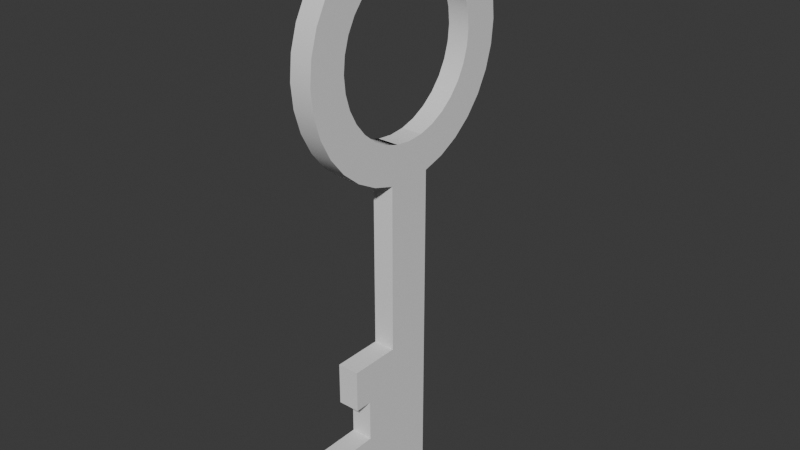 # Source: llave.blend  (saved by Blender 4.1.24; exported with 4.5.12 LTS)
import bpy
from mathutils import Matrix  # noqa: F401  (used for matrix-valued properties, if any)

bpy.ops.wm.read_factory_settings(use_empty=True)
scene = bpy.context.scene
scene.name = 'Scene'

# ---- collections
col_collection = bpy.data.collections.new('Collection'); scene.collection.children.link(col_collection)

# ---- world
world_world = bpy.data.worlds.new('World'); scene.world = world_world
world_world.use_nodes = True; world_world.node_tree.nodes.clear()
_N = world_world.node_tree.nodes; _L = world_world.node_tree.links
n0 = _N.new('ShaderNodeOutputWorld'); n0.name = 'World Output'; n0.location = (300, 300)
n1 = _N.new('ShaderNodeBackground'); n1.name = 'Background'; n1.location = (10, 300)
n1.inputs[0].default_value = (0.05088, 0.05088, 0.05088, 1.0)
_L.new(n1.outputs[0], n0.inputs[0])
n0.is_active_output = True
world_world.color = (0.05088, 0.05088, 0.05088)
world_world.use_sun_shadow = False
world_world.sun_shadow_jitter_overblur = 0.0

# ---- meshes
me_circle = bpy.data.meshes.new('Circle')
me_circle.from_pydata([(0.0, 1.0, 0.0), (-0.1951, 0.9808, 0.0), (-0.3827, 0.9239, 0.0), (-0.5556, 0.8315, 0.0), (-0.7071, 0.7071, 0.0), (-0.8315, 0.5556, 0.0), (-0.9239, 0.3827, 0.0), (-0.9808, 0.1951, 0.0), (-1.0, 0.0, 0.0), (-0.9808, -0.1951, 0.0), (-0.9239, -0.3827, 0.0), (-0.8315, -0.5556, 0.0), (-0.7071, -0.7071, 0.0), (-0.5556, -0.8315, 0.0), (-0.3827, -0.9239, 0.0), (-0.1951, -0.9808, 0.0), (0.0, -1.0, 0.0), (0.1951, -0.9808, 0.0), (0.3827, -0.9239, 0.0), (0.5556, -0.8315, 0.0), (0.7071, -0.7071, 0.0), (0.8315, -0.5556, 0.0), (0.9239, -0.3827, 0.0), (0.9808, -0.1951, 0.0), (0.9808, 0.1951, 0.0), (0.9239, 0.3827, 0.0), (0.8315, 0.5556, 0.0), (0.7071, 0.7071, 0.0), (0.5556, 0.8315, 0.0), (0.3827, 0.9239, 0.0), (0.1951, 0.9808, 0.0), (-0.1334, 0.6707, 0.0), (0.0, 0.6838, 0.0), (-0.2617, 0.6318, 0.0), (-0.3799, 0.5686, 0.0), (-0.4835, 0.4835, 0.0), (-0.5686, 0.3799, 0.0), (-0.6318, 0.2617, 0.0), (-0.6707, 0.1334, 0.0), (-0.6838, 0.0, 0.0), (-0.6707, -0.1334, 0.0), (-0.6318, -0.2617, 0.0), (-0.5686, -0.3799, 0.0), (-0.4835, -0.4835, 0.0), (-0.3799, -0.5686, 0.0), (-0.2617, -0.6318, 0.0), (-0.1334, -0.6707, 0.0), (0.0, -0.6838, 0.0), (0.1334, -0.6707, 0.0), (0.2617, -0.6318, 0.0), (0.3799, -0.5686, 0.0), (0.4835, -0.4835, 0.0), (0.5686, -0.3799, 0.0), (0.6318, -0.2617, 0.0), (0.6707, -0.1334, 0.0), (0.6838, 0.0, 0.0), (0.6707, 0.1334, 0.0), (0.6318, 0.2617, 0.0), (0.5686, 0.3799, 0.0), (0.4835, 0.4835, 0.0), (0.3799, 0.5686, 0.0), (0.2617, 0.6318, 0.0), (0.1334, 0.6707, 0.0), (0.0, 0.6838, 0.1804), (-0.1334, 0.6707, 0.1804), (0.9808, -0.1951, 0.0), (0.9808, 0.1951, 0.0), (-0.2617, 0.6318, 0.1804), (-0.3799, 0.5686, 0.1804), (-0.4835, 0.4835, 0.1804), (-0.5686, 0.3799, 0.1804), (-0.6318, 0.2617, 0.1804), (-0.6707, 0.1334, 0.1804), (-0.6838, 0.0, 0.1804), (-0.6707, -0.1334, 0.1804), (-0.6318, -0.2617, 0.1804), (-0.5686, -0.3799, 0.1804), (-0.4835, -0.4835, 0.1804), (-0.3799, -0.5686, 0.1804), (-0.2617, -0.6318, 0.1804), (-0.1334, -0.6707, 0.1804), (0.0, -0.6838, 0.1804), (0.1334, -0.6707, 0.1804), (0.2617, -0.6318, 0.1804), (0.3799, -0.5686, 0.1804), (0.4835, -0.4835, 0.1804), (0.5686, -0.3799, 0.1804), (0.6318, -0.2617, 0.1804), (0.6707, -0.1334, 0.1804), (0.6838, 0.0, 0.1804), (0.6707, 0.1334, 0.1804), (0.6318, 0.2617, 0.1804), (0.5686, 0.3799, 0.1804), (0.4835, 0.4835, 0.1804), (0.3799, 0.5686, 0.1804), (0.2617, 0.6318, 0.1804), (0.1334, 0.6707, 0.1804), (-0.1951, 0.9808, 0.1804), (0.0, 1.0, 0.1804), (-0.3827, 0.9239, 0.1804), (-0.5556, 0.8315, 0.1804), (-0.7071, 0.7071, 0.1804), (-0.8315, 0.5556, 0.1804), (-0.9239, 0.3827, 0.1804), (-0.9808, 0.1951, 0.1804), (-1.0, 0.0, 0.1804), (-0.9808, -0.1951, 0.1804), (-0.9239, -0.3827, 0.1804), (-0.8315, -0.5556, 0.1804), (-0.7071, -0.7071, 0.1804), (-0.5556, -0.8315, 0.1804), (-0.3827, -0.9239, 0.1804), (-0.1951, -0.9808, 0.1804), (0.0, -1.0, 0.1804), (0.1951, -0.9808, 0.1804), (0.3827, -0.9239, 0.1804), (0.5556, -0.8315, 0.1804), (0.7071, -0.7071, 0.1804), (0.8315, -0.5556, 0.1804), (0.9239, -0.3827, 0.1804), (0.9808, -0.1951, 0.1804), (0.9239, 0.3827, 0.1804), (0.9808, 0.1951, 0.1804), (0.8315, 0.5556, 0.1804), (0.7071, 0.7071, 0.1804), (0.5556, 0.8315, 0.1804), (0.3827, 0.9239, 0.1804), (0.1951, 0.9808, 0.1804), (0.9808, -0.1951, 0.1804), (0.9808, 0.1951, 0.1804), (3.797, -0.1951, 0.0), (3.797, 0.1951, 0.0), (3.797, -0.1951, 0.1804), (3.797, 0.1951, 0.1804), (2.389, 0.1951, 0.1804), (2.389, -0.1951, 0.1804), (2.389, 0.1951, 0.0), (2.389, -0.1951, 0.0), (3.093, 0.1951, 0.1804), (3.093, 0.1951, 0.0), (3.093, -0.1951, 0.0), (3.093, -0.1951, 0.1804), (3.445, 0.1951, 0.1804), (3.445, 0.1951, 0.0), (3.445, -0.1951, 0.0), (3.445, -0.1951, 0.1804), (2.741, -0.1951, 0.1804), (2.741, 0.1951, 0.1804), (2.741, 0.1951, 0.0), (2.741, -0.1951, 0.0), (2.741, -0.6185, 0.1804), (2.389, -0.6185, 0.1804), (2.389, -0.6185, 0.0), (2.741, -0.6185, 0.0), (3.445, -0.978, 0.1804), (3.093, -0.978, 0.1804), (3.093, -0.978, 0.0), (3.445, -0.978, 0.0), (2.741, -0.4738, 0.0), (3.093, -0.4738, 0.0), (3.093, -0.4738, 0.1804), (2.741, -0.4738, 0.1804)], [], [(31, 1, 0, 32), (33, 2, 1, 31), (34, 3, 2, 33), (35, 4, 3, 34), (36, 5, 4, 35), (37, 6, 5, 36), (38, 7, 6, 37), (39, 8, 7, 38), (40, 9, 8, 39), (41, 10, 9, 40), (42, 11, 10, 41), (43, 12, 11, 42), (44, 13, 12, 43), (45, 14, 13, 44), (46, 15, 14, 45), (47, 16, 15, 46), (48, 17, 16, 47), (49, 18, 17, 48), (50, 19, 18, 49), (51, 20, 19, 50), (52, 21, 20, 51), (53, 22, 21, 52), (54, 23, 22, 53), (57, 25, 24, 56), (58, 26, 25, 57), (59, 27, 26, 58), (60, 28, 27, 59), (61, 29, 28, 60), (62, 30, 29, 61), (32, 0, 30, 62), (66, 56, 55, 54, 65), (64, 63, 98, 97), (67, 64, 97, 99), (68, 67, 99, 100), (69, 68, 100, 101), (70, 69, 101, 102), (71, 70, 102, 103), (72, 71, 103, 104), (73, 72, 104, 105), (74, 73, 105, 106), (75, 74, 106, 107), (76, 75, 107, 108), (77, 76, 108, 109), (78, 77, 109, 110), (79, 78, 110, 111), (80, 79, 111, 112), (81, 80, 112, 113), (82, 81, 113, 114), (83, 82, 114, 115), (84, 83, 115, 116), (85, 84, 116, 117), (86, 85, 117, 118), (87, 86, 118, 119), (88, 87, 119, 120), (91, 90, 122, 121), (92, 91, 121, 123), (93, 92, 123, 124), (94, 93, 124, 125), (95, 94, 125, 126), (96, 95, 126, 127), (63, 96, 127, 98), (129, 128, 88, 89, 90), (19, 20, 117, 116), (57, 56, 90, 91), (20, 21, 118, 117), (58, 57, 91, 92), (31, 32, 63, 64), (21, 22, 119, 118), (59, 58, 92, 93), (33, 31, 64, 67), (22, 23, 120, 119), (60, 59, 93, 94), (34, 33, 67, 68), (24, 25, 121, 122), (61, 60, 94, 95), (35, 34, 68, 69), (25, 26, 123, 121), (62, 61, 95, 96), (36, 35, 69, 70), (26, 27, 124, 123), (32, 62, 96, 63), (37, 36, 70, 71), (27, 28, 125, 124), (0, 1, 97, 98), (38, 37, 71, 72), (23, 54, 88, 120), (28, 29, 126, 125), (1, 2, 99, 97), (39, 38, 72, 73), (145, 142, 133, 132), (29, 30, 127, 126), (2, 3, 100, 99), (40, 39, 73, 74), (56, 24, 122, 90), (30, 0, 98, 127), (3, 4, 101, 100), (41, 40, 74, 75), (4, 5, 102, 101), (42, 41, 75, 76), (5, 6, 103, 102), (43, 42, 76, 77), (6, 7, 104, 103), (44, 43, 77, 78), (7, 8, 105, 104), (45, 44, 78, 79), (8, 9, 106, 105), (46, 45, 79, 80), (9, 10, 107, 106), (47, 46, 80, 81), (65, 54, 88, 128), (10, 11, 108, 107), (48, 47, 81, 82), (56, 66, 129, 90), (11, 12, 109, 108), (49, 48, 82, 83), (12, 13, 110, 109), (50, 49, 83, 84), (13, 14, 111, 110), (51, 50, 84, 85), (14, 15, 112, 111), (52, 51, 85, 86), (15, 16, 113, 112), (53, 52, 86, 87), (16, 17, 114, 113), (54, 53, 87, 88), (17, 18, 115, 114), (54, 55, 89, 88), (18, 19, 116, 115), (55, 56, 90, 89), (131, 130, 132, 133), (142, 143, 131, 133), (143, 144, 130, 131), (144, 145, 132, 130), (65, 128, 135, 137), (66, 65, 137, 136), (129, 66, 136, 134), (128, 129, 134, 135), (149, 146, 161, 158), (148, 149, 140, 139), (147, 148, 139, 138), (146, 147, 138, 141), (141, 145, 154, 155), (139, 140, 144, 143), (138, 139, 143, 142), (141, 138, 142, 145), (135, 134, 147, 146), (134, 136, 148, 147), (136, 137, 149, 148), (146, 149, 153, 150), (152, 151, 150, 153), (149, 137, 152, 153), (135, 146, 150, 151), (137, 135, 151, 152), (156, 155, 154, 157), (145, 144, 157, 154), (144, 140, 156, 157), (140, 141, 155, 156), (158, 161, 160, 159), (141, 140, 159, 160), (140, 149, 158, 159), (146, 141, 160, 161)])
me_circle.polygons.foreach_set('use_smooth', [True] * 161)
_k = set([(0, 1), (0, 30), (1, 2), (2, 3), (3, 4), (4, 5), (5, 6), (6, 7), (7, 8), (8, 9), (9, 10), (10, 11), (11, 12), (12, 13), (13, 14), (14, 15), (15, 16), (16, 17), (17, 18), (18, 19), (19, 20), (20, 21), (21, 22), (22, 23), (23, 54), (23, 120), (24, 25), (24, 56), (24, 122), (25, 26), (26, 27), (27, 28), (28, 29), (29, 30), (31, 32), (31, 33), (32, 62), (33, 34), (34, 35), (35, 36), (36, 37), (37, 38), (38, 39), (39, 40), (40, 41), (41, 42), (42, 43), (43, 44), (44, 45), (45, 46), (46, 47), (47, 48), (48, 49), (49, 50), (50, 51), (51, 52), (52, 53), (53, 54), (54, 55), (54, 65), (55, 56), (56, 57), (56, 66), (56, 90), (57, 58), (58, 59), (59, 60), (60, 61), (61, 62), (63, 64), (63, 96), (64, 67), (65, 137), (66, 136), (67, 68), (68, 69), (69, 70), (70, 71), (71, 72), (72, 73), (73, 74), (74, 75), (75, 76), (76, 77), (77, 78), (78, 79), (79, 80), (80, 81), (81, 82), (82, 83), (83, 84), (84, 85), (85, 86), (86, 87), (87, 88), (88, 89), (88, 120), (88, 128), (89, 90), (90, 91), (90, 122), (90, 129), (91, 92), (92, 93), (93, 94), (94, 95), (95, 96), (97, 98), (97, 99), (98, 127), (99, 100), (100, 101), (101, 102), (102, 103), (103, 104), (104, 105), (105, 106), (106, 107), (107, 108), (108, 109), (109, 110), (110, 111), (111, 112), (112, 113), (113, 114), (114, 115), (115, 116), (116, 117), (117, 118), (118, 119), (119, 120), (121, 122), (121, 123), (123, 124), (124, 125), (125, 126), (126, 127), (128, 135), (129, 134), (130, 131), (130, 132), (130, 144), (131, 133), (131, 143), (132, 133), (132, 145), (133, 142), (134, 147), (135, 137), (135, 151), (136, 148), (137, 152), (138, 142), (138, 147), (139, 143), (139, 148), (140, 141), (140, 156), (140, 159), (141, 155), (141, 160), (144, 145), (144, 157), (145, 154), (146, 149), (146, 150), (146, 161), (149, 153), (149, 158), (150, 151), (150, 153), (151, 152), (152, 153), (154, 155), (154, 157), (155, 156), (156, 157), (158, 159), (158, 161), (159, 160), (160, 161)])
me_circle.attributes.new('sharp_edge', 'BOOLEAN', 'EDGE').data.foreach_set('value', [ (min(e.vertices), max(e.vertices)) in _k for e in me_circle.edges])
_uv = me_circle.uv_layers.new(name='UVMap')
_uv.uv.foreach_set('vector', [0.0, 0.0, 0.0, 0.0, 0.0, 0.0, 0.0, 0.0, 0.0, 0.0, 0.0, 0.0, 0.0, 0.0, 0.0, 0.0, 0.0, 0.0, 0.0, 0.0, 0.0, 0.0, 0.0, 0.0, 0.0, 0.0, 0.0, 0.0, 0.0, 0.0, 0.0, 0.0, 0.0, 0.0, 0.0, 0.0, 0.0, 0.0, 0.0, 0.0, 0.0, 0.0, 0.0, 0.0, 0.0, 0.0, 0.0, 0.0, 0.0, 0.0, 0.0, 0.0, 0.0, 0.0, 0.0, 0.0, 0.0, 0.0, 0.0, 0.0, 0.0, 0.0, 0.0, 0.0, 0.0, 0.0, 0.0, 0.0, 0.0, 0.0, 0.0, 0.0, 0.0, 0.0, 0.0, 0.0, 0.0, 0.0, 0.0, 0.0, 0.0, 0.0, 0.0, 0.0, 0.0, 0.0, 0.0, 0.0, 0.0, 0.0, 0.0, 0.0, 0.0, 0.0, 0.0, 0.0, 0.0, 0.0, 0.0, 0.0, 0.0, 0.0, 0.0, 0.0, 0.0, 0.0, 0.0, 0.0, 0.0, 0.0, 0.0, 0.0, 0.0, 0.0, 0.0, 0.0, 0.0, 0.0, 0.0, 0.0, 0.0, 0.0, 0.0, 0.0, 0.0, 0.0, 0.0, 0.0, 0.0, 0.0, 0.0, 0.0, 0.0, 0.0, 0.0, 0.0, 0.0, 0.0, 0.0, 0.0, 0.0, 0.0, 0.0, 0.0, 0.0, 0.0, 0.0, 0.0, 0.0, 0.0, 0.0, 0.0, 0.0, 0.0, 0.0, 0.0, 0.0, 0.0, 0.0, 0.0, 0.0, 0.0, 0.0, 0.0, 0.0, 0.0, 0.0, 0.0, 0.0, 0.0, 0.0, 0.0, 0.0, 0.0, 0.0, 0.0, 0.0, 0.0, 0.0, 0.0, 0.0, 0.0, 0.0, 0.0, 0.0, 0.0, 0.0, 0.0, 0.0, 0.0, 0.0, 0.0, 0.0, 0.0, 0.0, 0.0, 0.0, 0.0, 0.0, 0.0, 0.0, 0.0, 0.0, 0.0, 0.0, 0.0, 0.0, 0.0, 0.0, 0.0, 0.0, 0.0, 0.0, 0.0, 0.0, 0.0, 0.0, 0.0, 0.0, 0.0, 0.0, 0.0, 0.0, 0.0, 0.0, 0.0, 0.0, 0.0, 0.0, 0.0, 0.0, 0.0, 0.0, 0.0, 0.0, 0.0, 0.0, 0.0, 0.0, 0.0, 0.0, 0.0, 0.0, 0.0, 0.0, 0.0, 0.0, 0.0, 0.0, 0.0, 0.0, 0.0, 0.0, 0.0, 0.0, 0.0, 0.0, 0.0, 0.0, 0.0, 0.0, 0.0, 0.0, 0.0, 0.0, 0.0, 0.0, 0.0, 0.0, 0.0, 0.0, 0.0, 0.0, 0.0, 0.0, 0.0, 0.0, 0.0, 0.0, 0.0, 0.0, 0.0, 0.0, 0.0, 0.0, 0.0, 0.0, 0.0, 0.0, 0.0, 0.0, 0.0, 0.0, 0.0, 0.0, 0.0, 0.0, 0.0, 0.0, 0.0, 0.0, 0.0, 0.0, 0.0, 0.0, 0.0, 0.0, 0.0, 0.0, 0.0, 0.0, 0.0, 0.0, 0.0, 0.0, 0.0, 0.0, 0.0, 0.0, 0.0, 0.0, 0.0, 0.0, 0.0, 0.0, 0.0, 0.0, 0.0, 0.0, 0.0, 0.0, 0.0, 0.0, 0.0, 0.0, 0.0, 0.0, 0.0, 0.0, 0.0, 0.0, 0.0, 0.0, 0.0, 0.0, 0.0, 0.0, 0.0, 0.0, 0.0, 0.0, 0.0, 0.0, 0.0, 0.0, 0.0, 0.0, 0.0, 0.0, 0.0, 0.0, 0.0, 0.0, 0.0, 0.0, 0.0, 0.0, 0.0, 0.0, 0.0, 0.0, 0.0, 0.0, 0.0, 0.0, 0.0, 0.0, 0.0, 0.0, 0.0, 0.0, 0.0, 0.0, 0.0, 0.0, 0.0, 0.0, 0.0, 0.0, 0.0, 0.0, 0.0, 0.0, 0.0, 0.0, 0.0, 0.0, 0.0, 0.0, 0.0, 0.0, 0.0, 0.0, 0.0, 0.0, 0.0, 0.0, 0.0, 0.0, 0.0, 0.0, 0.0, 0.0, 0.0, 0.0, 0.0, 0.0, 0.0, 0.0, 0.0, 0.0, 0.0, 0.0, 0.0, 0.0, 0.0, 0.0, 0.0, 0.0, 0.0, 0.0, 0.0, 0.0, 0.0, 0.0, 0.0, 0.0, 0.0, 0.0, 0.0, 0.0, 0.0, 0.0, 0.0, 0.0, 0.0, 0.0, 0.0, 0.0, 0.0, 0.0, 0.0, 0.0, 0.0, 0.0, 0.0, 0.0, 0.0, 0.0, 0.0, 0.0, 0.0, 0.0, 0.0, 0.0, 0.0, 0.0, 0.0, 0.0, 0.0, 0.0, 0.0, 0.0, 0.0, 0.0, 0.0, 0.0, 0.0, 0.0, 0.0, 0.0, 0.0, 0.0, 0.0, 0.0, 0.0, 0.0, 0.0, 0.0, 0.0, 0.0, 0.0, 0.0, 0.0, 0.0, 0.0, 0.0, 0.0, 0.0, 0.0, 0.0, 0.0, 0.0, 0.0, 0.0, 0.0, 0.0, 0.0, 0.0, 0.0, 0.0, 0.0, 0.0, 0.0, 0.0, 0.0, 0.0, 0.0, 0.0, 0.0, 0.0, 0.0, 0.0, 0.0, 0.0, 0.0, 0.0, 0.0, 0.0, 0.0, 0.0, 0.0, 0.0, 0.0, 0.0, 0.0, 0.0, 0.0, 0.0, 0.0, 0.0, 0.0, 0.0, 0.0, 0.0, 0.0, 0.0, 0.0, 0.0, 0.0, 0.0, 0.0, 0.0, 0.0, 0.0, 0.0, 0.0, 0.0, 0.0, 0.0, 0.0, 0.0, 0.0, 0.0, 0.0, 0.0, 0.0, 0.0, 0.0, 0.0, 0.0, 0.0, 0.0, 0.0, 0.0, 0.0, 0.0, 0.0, 0.0, 0.0, 0.0, 0.0, 0.0, 0.0, 0.0, 0.0, 0.0, 0.0, 0.0, 0.0, 0.0, 0.0, 0.0, 0.0, 0.0, 0.0, 0.0, 0.0, 0.0, 0.0, 0.0, 0.0, 0.0, 0.0, 0.0, 0.0, 0.0, 0.0, 0.0, 0.0, 0.0, 0.0, 0.0, 0.0, 0.0, 0.0, 0.0, 0.0, 0.0, 0.0, 0.0, 0.0, 0.0, 0.0, 0.0, 0.0, 0.0, 0.0, 0.0, 0.0, 0.0, 0.0, 0.0, 0.0, 0.0, 0.0, 0.0, 0.0, 0.0, 0.0, 0.0, 0.0, 0.0, 0.0, 0.0, 0.0, 0.0, 0.0, 0.0, 0.0, 0.0, 0.0, 0.0, 0.0, 0.0, 0.0, 0.0, 0.0, 0.0, 0.0, 0.0, 0.0, 0.0, 0.0, 0.0, 0.0, 0.0, 0.0, 0.0, 0.0, 0.0, 0.0, 0.0, 0.0, 0.0, 0.0, 0.0, 0.0, 0.0, 0.0, 0.0, 0.0, 0.0, 0.0, 0.0, 0.0, 0.0, 0.0, 0.0, 0.0, 0.0, 0.0, 0.0, 0.0, 0.0, 0.0, 0.0, 0.0, 0.0, 0.0, 0.0, 0.0, 0.0, 0.0, 0.0, 0.0, 0.0, 0.0, 0.0, 0.0, 0.0, 0.0, 0.0, 0.0, 0.0, 0.0, 0.0, 0.0, 0.0, 0.0, 0.0, 0.0, 0.0, 0.0, 0.0, 0.0, 0.0, 0.0, 0.0, 0.0, 0.0, 0.0, 0.0, 0.0, 0.0, 0.0, 0.0, 0.0, 0.0, 0.0, 0.0, 0.0, 0.0, 0.0, 0.0, 0.0, 0.0, 0.0, 0.0, 0.0, 0.0, 0.0, 0.0, 0.0, 0.0, 0.0, 0.0, 0.0, 0.0, 0.0, 0.0, 0.0, 0.0, 0.0, 0.0, 0.0, 0.0, 0.0, 0.0, 0.0, 0.0, 0.0, 0.0, 0.0, 0.0, 0.0, 0.0, 0.0, 0.0, 0.0, 0.0, 0.0, 0.0, 0.0, 0.0, 0.0, 0.0, 0.0, 0.0, 0.0, 0.0, 0.0, 0.0, 0.0, 0.0, 0.0, 0.0, 0.0, 0.0, 0.0, 0.0, 0.0, 0.0, 0.0, 0.0, 0.0, 0.0, 0.0, 0.0, 0.0, 0.0, 0.0, 0.0, 0.0, 0.0, 0.0, 0.0, 0.0, 0.0, 0.0, 0.0, 0.0, 0.0, 0.0, 0.0, 0.0, 0.0, 0.0, 0.0, 0.0, 0.0, 0.0, 0.0, 0.0, 0.0, 0.0, 0.0, 0.0, 0.0, 0.0, 0.0, 0.0, 0.0, 0.0, 0.0, 0.0, 0.0, 0.0, 0.0, 0.0, 0.0, 0.0, 0.0, 0.0, 0.0, 0.0, 0.0, 0.0, 0.0, 0.0, 0.0, 0.0, 0.0, 0.0, 0.0, 0.0, 0.0, 0.0, 0.0, 0.0, 0.0, 0.0, 0.0, 0.0, 0.0, 0.0, 0.0, 0.0, 0.0, 0.0, 0.0, 0.0, 0.0, 0.0, 0.0, 0.0, 0.0, 0.0, 0.0, 0.0, 0.0, 0.0, 0.0, 0.0, 0.0, 0.0, 0.0, 0.0, 0.0, 0.0, 0.0, 0.0, 0.0, 0.0, 0.0, 0.0, 0.0, 0.0, 0.0, 0.0, 0.0, 0.0, 0.0, 0.0, 0.0, 0.0, 0.0, 0.0, 0.0, 0.0, 0.0, 0.0, 0.0, 0.0, 0.0, 0.0, 0.0, 0.0, 0.0, 0.0, 0.0, 0.0, 0.0, 0.0, 0.0, 0.0, 0.0, 0.0, 0.0, 0.0, 0.0, 0.0, 0.0, 0.0, 0.0, 0.0, 0.0, 0.0, 0.0, 0.0, 0.0, 0.0, 0.0, 0.0, 0.0, 0.0, 0.0, 0.0, 0.0, 0.0, 0.0, 0.0, 0.0, 0.0, 0.0, 0.0, 0.0, 0.0, 0.0, 0.0, 0.0, 0.0, 0.0, 0.0, 0.0, 0.0, 0.0, 0.0, 0.0, 0.0, 0.0, 0.0, 0.0, 0.0, 0.0, 0.0, 0.0, 0.0, 0.0, 0.0, 0.0, 0.0, 0.0, 0.0, 0.0, 0.0, 0.0, 0.0, 0.0, 0.0, 0.0, 0.0, 0.0, 0.0, 0.0, 0.0, 0.0, 0.0, 0.0, 0.0, 0.0, 0.0, 0.0, 0.0, 0.0, 0.0, 0.0, 0.0, 0.0, 0.0, 0.0, 0.0, 0.0, 0.0, 0.0, 0.0, 0.0, 0.0, 0.0, 0.0, 0.0, 0.0, 0.0, 0.0, 0.0, 0.0, 0.0, 0.0, 0.0, 0.0, 0.0, 0.0, 0.0, 0.0, 0.0, 0.0, 0.0, 0.0, 0.0, 0.0, 0.0, 0.0, 0.0, 0.0, 0.0, 0.0, 0.0, 0.0, 0.0, 0.0, 0.0, 0.0, 0.0, 0.0, 0.0, 0.0, 0.0, 0.0, 0.0, 0.0, 0.0, 0.0, 0.0, 0.0, 0.0, 0.0, 0.0, 0.0, 0.0, 0.0, 0.0, 0.0, 0.0, 0.0, 0.0, 0.0, 0.0, 0.0, 0.0, 0.0, 0.0, 0.0, 0.0, 0.0, 0.0, 0.0, 0.0, 0.0, 0.0, 0.0, 0.0, 0.0, 0.0, 0.0, 0.0, 0.0, 0.0, 0.0, 0.0, 0.0, 0.0, 0.0, 0.0, 0.0, 0.0, 0.0, 0.0, 0.0, 0.0, 0.0, 0.0, 0.0, 0.0, 0.0, 0.0, 0.0, 0.0, 0.0, 0.0, 0.0, 0.0, 0.0, 0.0, 0.0, 0.0, 0.0, 0.0, 0.0, 0.0, 0.0, 0.0, 0.0, 0.0, 0.0, 0.0, 0.0, 0.0, 0.0, 0.0, 0.0, 0.0, 0.0, 0.0, 0.0, 0.0, 0.0, 0.0, 0.0, 0.0, 0.0, 0.0, 0.0, 0.0, 0.0, 0.0, 0.0, 0.0, 0.0, 0.0, 0.0, 0.0, 0.0, 0.0, 0.0, 0.0, 0.0, 0.0, 0.0, 0.0, 0.0, 0.0, 0.0, 0.0, 0.0, 0.0, 0.0, 0.0, 0.0, 0.0, 0.0, 0.0, 0.0, 0.0, 0.0, 0.0, 0.0, 0.0, 0.0, 0.0, 0.0, 0.0, 0.0, 0.0, 0.0, 0.0, 0.0, 0.0, 0.0, 0.0, 0.0, 0.0, 0.0, 0.0, 0.0, 0.0, 0.0, 0.0, 0.0, 0.0, 0.0, 0.0, 0.0, 0.0, 0.0, 0.0, 0.0, 0.0, 0.0, 0.0, 0.0, 0.0, 0.0, 0.0, 0.0, 0.0, 0.0, 0.0, 0.0, 0.0, 0.0, 0.0, 0.0, 0.0, 0.0, 0.0, 0.0, 0.0, 0.0, 0.0, 0.0, 0.0, 0.0, 0.0, 0.0, 0.0, 0.0, 0.0, 0.0, 0.0, 0.0, 0.0, 0.0, 0.0, 0.0, 0.0, 0.0, 0.0, 0.0, 0.0, 0.0, 0.0, 0.0, 0.0, 0.0, 0.0, 0.0, 0.0, 0.0, 0.0, 0.0, 0.0, 0.0, 0.0, 0.0, 0.0, 0.0, 0.0, 0.0, 0.0, 0.0, 0.0, 0.0])
me_circle.update()

# ---- objects
ob_circle = bpy.data.objects.new('Circle', me_circle)

# ---- transforms, parenting, visibility, modifiers, constraints
ob_circle.location = (0.0, 0.0, 0.0)
ob_circle.rotation_euler = (-0.0, 1.571, 0.0)

# ---- collection membership
col_collection.objects.link(ob_circle)

# ---- scene / render settings (as saved in the file)
scene.frame_start = 1; scene.frame_end = 250; scene.frame_set(1)
scene.render.engine = 'BLENDER_EEVEE_NEXT'
scene.cycles.sampling_pattern = 'TABULATED_SOBOL'
scene.eevee.ray_tracing_options.trace_max_roughness = 0.0
bpy.context.view_layer.update()

# ---- added for rendering (the .blend has no active camera and no usable light): camera, sun
cam_auto = bpy.data.cameras.new('AutoCamera')
cam_auto.lens = 50.0
cam_auto.sensor_width = 36.0
cam_auto.clip_end = 1000.0
ob_auto_camera = bpy.data.objects.new('AutoCamera', cam_auto)
scene.collection.objects.link(ob_auto_camera)
ob_auto_camera.location = (4.90205, -5.77421, 2.45077)
ob_auto_camera.rotation_euler = (1.09748, -7.21219e-08, 0.694738)
scene.camera = ob_auto_camera
light_auto_sun = bpy.data.lights.new('AutoSun', 'SUN')
light_auto_sun.energy = 3.0
light_auto_sun.angle = 0.0523599
ob_auto_sun = bpy.data.objects.new('AutoSun', light_auto_sun)
scene.collection.objects.link(ob_auto_sun)
ob_auto_sun.rotation_euler = (0.872665, 0.174533, 0.523599)
bpy.context.view_layer.update()
